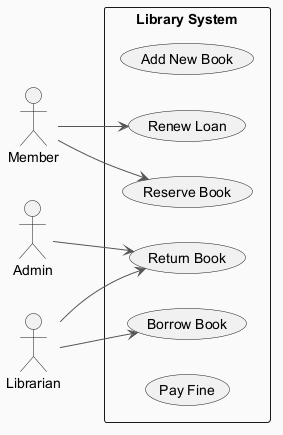

The diagram above was rendered by PlantUML. Its source (embedded in the PNG):
@startuml
skinparam backgroundColor #FAFAFA
skinparam classBackgroundColor #FFF3E0
skinparam classBorderColor #E65100
skinparam ArrowColor #555555
left to right direction
actor "Member" as M
actor "Admin" as A
actor "Librarian" as L
rectangle "Library System" {
  usecase "Add New Book" as UC_AddNewBook
  usecase "Return Book" as UC_ReturnBook
  usecase "Renew Loan" as UC_RenewLoan
  usecase "Reserve Book" as UC_ReserveBook
  usecase "Borrow Book" as UC_BorrowBook
  usecase "Pay Fine" as UC_PayFine
}
M --> UC_RenewLoan
M --> UC_ReserveBook
A --> UC_ReturnBook
L --> UC_ReturnBook
L --> UC_BorrowBook
@enduml